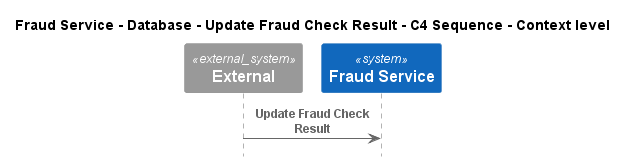

The diagram above was rendered by PlantUML. Its source (embedded in the PNG):
@startuml
!pragma layout smetana
!include ..\..\..\..\..\..\.c4s\C4_Sequence.puml

title Fraud Service - Database - Update Fraud Check Result - C4 Sequence - Context level

System_Ext(C4InterFlow.SoftwareSystems.ExternalSystem, "External", "")
System(ECommercePlatform.SoftwareSystems.FraudService, "Fraud Service", "")

Rel(C4InterFlow.SoftwareSystems.ExternalSystem, ECommercePlatform.SoftwareSystems.FraudService, "Update Fraud Check Result")


@enduml